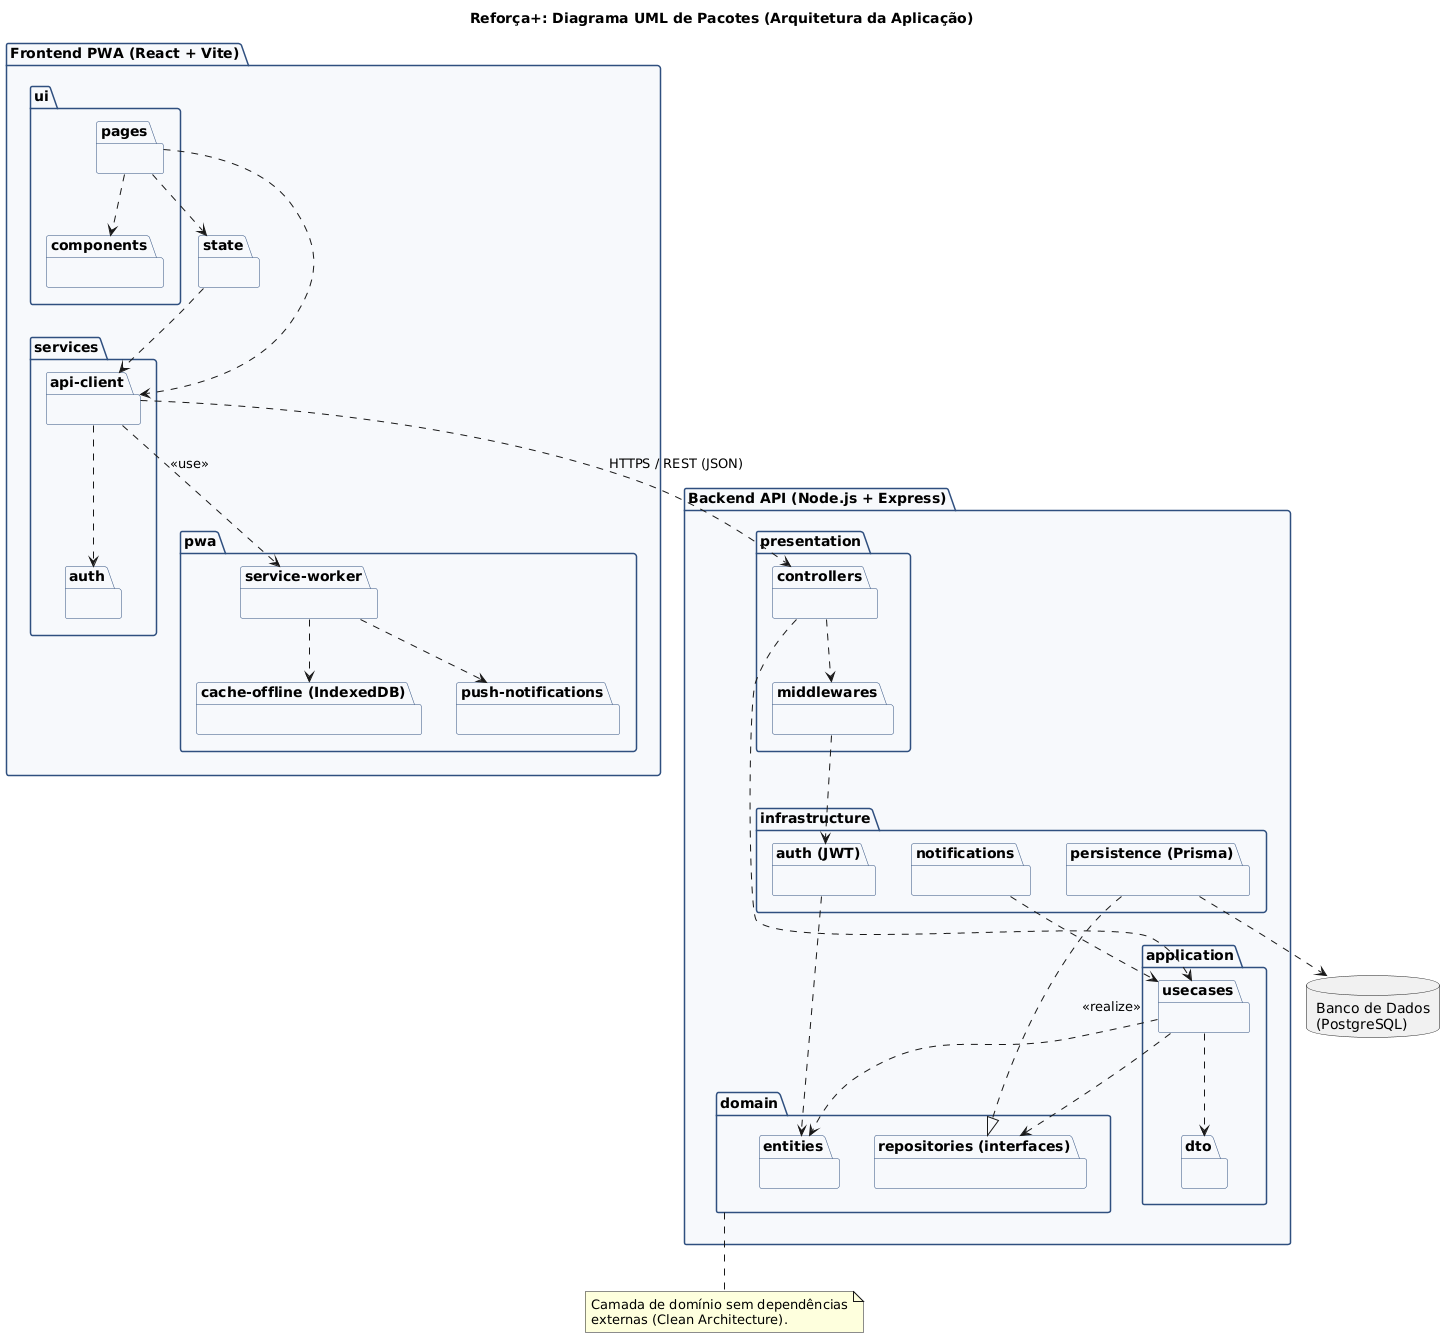

The diagram above was rendered by PlantUML. Its source (embedded in the PNG):
@startuml
title Reforça+: Diagrama UML de Pacotes (Arquitetura da Aplicação)
allowmixing
skinparam shadowing false
skinparam defaultFontName Arial
skinparam package {
  BackgroundColor #F7F9FC
  BorderColor #2F4F7F
}

package "Frontend PWA (React + Vite)" as FE {
  package "ui" as UI {
    package "pages" as Pages {}
    package "components" as Comp {}
  }
  package "state" as State {}
  package "services" as FESvc {
    package "api-client" as ApiClient {}
    package "auth" as FEAuth {}
  }
  package "pwa" as PWA {
    package "service-worker" as SW {}
    package "cache-offline (IndexedDB)" as IDB {}
    package "push-notifications" as Push {}
  }
}

package "Backend API (Node.js + Express)" as BE {
  package "presentation" as Pres {
    package "controllers" as Ctrl {}
    package "middlewares" as Mid {}
  }
  package "application" as App {
    package "usecases" as UC {}
    package "dto" as DTO {}
  }
  package "domain" as Dom {
    package "entities" as Ent {}
    package "repositories (interfaces)" as RepoI {}
  }
  package "infrastructure" as Infra {
    package "persistence (Prisma)" as Persist {}
    package "auth (JWT)" as BEAuth {}
    package "notifications" as Notif {}
  }
}

database "Banco de Dados\n(PostgreSQL)" as DB

Pages ..> Comp
Pages ..> State
Pages ..> ApiClient
State ..> ApiClient
ApiClient ..> FEAuth
SW ..> IDB
SW ..> Push
ApiClient ..> SW : <<use>>

ApiClient ..> Ctrl : HTTPS / REST (JSON)

Ctrl ..> UC
Ctrl ..> Mid
Mid ..> BEAuth
UC ..> DTO
UC ..> Ent
UC ..> RepoI
Persist ..|> RepoI : <<realize>>
Notif ..> UC
Persist ..> DB
BEAuth ..> Ent

note bottom of Dom
  Camada de domínio sem dependências
  externas (Clean Architecture).
end note
@enduml